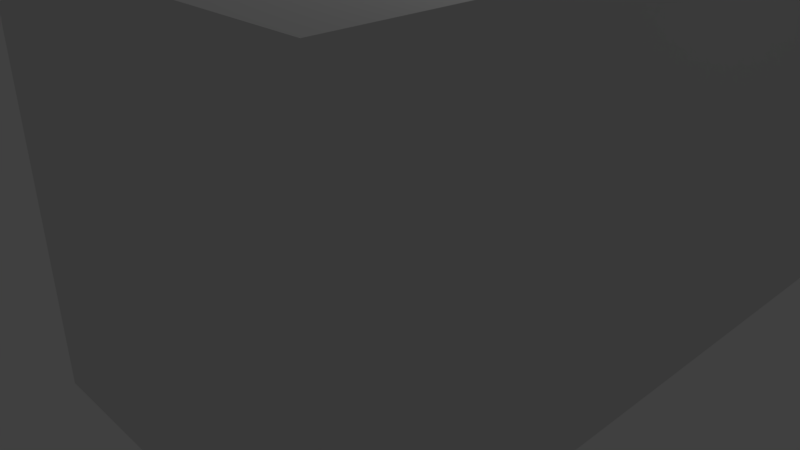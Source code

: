 # Source: carcas_corner_wallblend.blend  (saved by Blender 2.79.4; exported with 4.5.12 LTS)
import bpy
from mathutils import Matrix  # noqa: F401  (used for matrix-valued properties, if any)

bpy.ops.wm.read_factory_settings(use_empty=True)
scene = bpy.context.scene
scene.name = 'Scene'

# ---- collections
col_collection_1 = bpy.data.collections.new('Collection 1'); scene.collection.children.link(col_collection_1)

# ---- world
world_world = bpy.data.worlds.new('World'); scene.world = world_world
world_world.color = (0.05088, 0.05088, 0.05088)
world_world.use_sun_shadow = False
world_world.sun_shadow_jitter_overblur = 0.0
world_world.cycles.sampling_method = 'MANUAL'

# ---- cameras
cam_camera = bpy.data.cameras.new('Camera')
cam_camera.clip_end = 100.0
cam_camera.lens = 35.0
cam_camera.sensor_width = 32.0
cam_camera.sensor_height = 18.0
cam_camera.ortho_scale = 7.314
cam_camera.dof.focus_distance = 0.0
cam_camera.dof.aperture_fstop = 128.0

# ---- lights
light_lamp = bpy.data.lights.new('Lamp', 'POINT')
light_lamp.transmission_factor = 0.0
light_lamp.cutoff_distance = 30.0
light_lamp.energy = 100.0
light_lamp.shadow_buffer_clip_start = 1.001
light_lamp.shadow_soft_size = 0.1
light_lamp.shadow_maximum_resolution = 0.006
light_lamp.use_absolute_resolution = True

# ---- meshes
me_cube = bpy.data.meshes.new('Cube')
me_cube.from_pydata([(-3.849, 1.0, -0.9622), (-3.849, 1.0, 3.263), (4.2, -7.373, -0.9622), (4.2, -7.373, 3.263), (4.2, 1.0, -0.9622), (4.2, 1.0, 3.263), (0.1755, 1.0, -0.9622), (0.1755, 1.0, 3.263), (0.1755, -7.373, -0.9622), (0.1755, -7.373, 3.263), (-3.849, -3.186, -0.9622), (-3.849, -3.186, 3.263), (4.2, -3.186, -0.9622), (4.2, -3.186, 3.263)], [], [(10, 11, 1, 0), (6, 7, 5, 4), (12, 13, 3, 2), (2, 3, 9, 8), (0, 1, 7, 6), (6, 4, 12, 2, 8, 10, 0), (7, 5, 13, 3, 9, 11, 1), (4, 5, 13, 12)])
me_cube.use_remesh_preserve_volume = False
me_cube.use_remesh_preserve_attributes = False
me_cube.use_mirror_vertex_groups = False
me_cube.update()

# ---- objects
ob_cube_002 = bpy.data.objects.new('Cube.002', me_cube)
ob_lamp = bpy.data.objects.new('Lamp', light_lamp)
ob_camera = bpy.data.objects.new('Camera', cam_camera)

# ---- transforms, parenting, visibility, modifiers, constraints
ob_cube_002.location = (-0.09471, 3.384, 1.006)
ob_cube_002.lineart.crease_threshold = 0.0
ob_lamp.location = (4.076, 1.005, 5.904)
ob_lamp.rotation_euler = (0.6503, 0.05522, 1.866)
ob_lamp.lock_rotations_4d = False
ob_lamp.empty_display_type = 'ARROWS'
ob_lamp.color = (0.0, 0.0, 0.0, 0.0)
ob_lamp.lineart.crease_threshold = 0.0
ob_camera.location = (7.481, -6.508, 5.344)
ob_camera.rotation_euler = (1.109, 0.0, 0.8149)
ob_camera.lock_rotations_4d = False
ob_camera.empty_display_type = 'ARROWS'
ob_camera.color = (0.0, 0.0, 0.0, 0.0)
ob_camera.display_type = 'WIRE'
ob_camera.lineart.crease_threshold = 0.0

# ---- collection membership
col_collection_1.objects.link(ob_cube_002)
col_collection_1.objects.link(ob_lamp)
col_collection_1.objects.link(ob_camera)

# ---- scene / render settings (as saved in the file)
scene.camera = ob_camera
scene.frame_start = 1; scene.frame_end = 250; scene.frame_set(1)
scene.render.engine = 'BLENDER_EEVEE_NEXT'
scene.render.resolution_percentage = 50
scene.render.dither_intensity = 0.0
scene.cycles.use_denoising = False
scene.cycles.samples = 128
scene.cycles.sampling_pattern = 'TABULATED_SOBOL'
scene.cycles.use_adaptive_sampling = False
scene.cycles.use_light_tree = False
scene.view_settings.view_transform = 'Standard'
bpy.context.view_layer.update()
